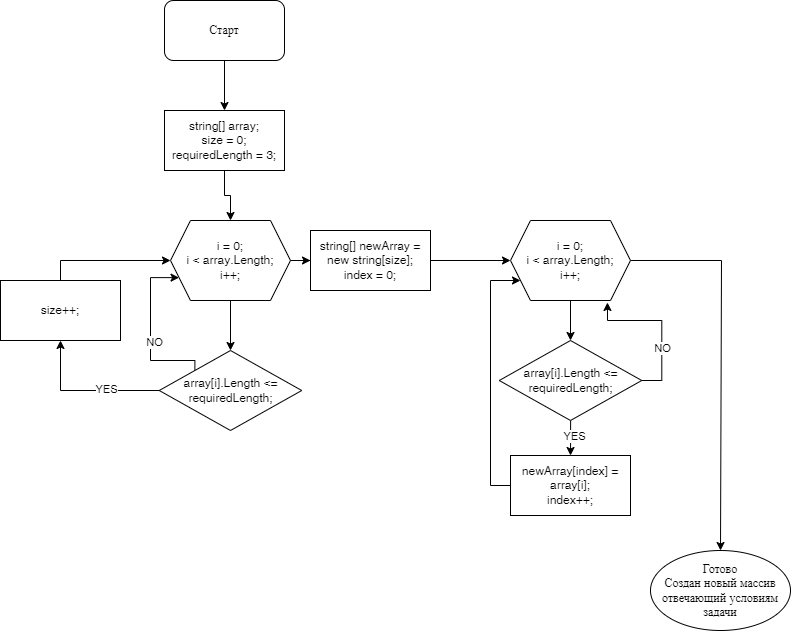

The diagram above was exported from draw.io. Its source (the exported page's mxGraphModel, read from the mxfile embedded in the PNG):
<mxGraphModel dx="1434" dy="796" grid="1" gridSize="10" guides="1" tooltips="1" connect="1" arrows="1" fold="1" page="1" pageScale="1" pageWidth="827" pageHeight="1169" math="0" shadow="0">
  <root>
    <mxCell id="0" />
    <mxCell id="1" parent="0" />
    <mxCell id="4lFMx1LLDcL0pt9NjLph-13" style="edgeStyle=orthogonalEdgeStyle;rounded=0;orthogonalLoop=1;jettySize=auto;html=1;entryX=0.5;entryY=0;entryDx=0;entryDy=0;" edge="1" parent="1" source="4lFMx1LLDcL0pt9NjLph-1" target="4lFMx1LLDcL0pt9NjLph-2">
      <mxGeometry relative="1" as="geometry" />
    </mxCell>
    <mxCell id="4lFMx1LLDcL0pt9NjLph-1" value="Старт" style="rounded=1;whiteSpace=wrap;html=1;" vertex="1" parent="1">
      <mxGeometry x="184" y="70" width="120" height="60" as="geometry" />
    </mxCell>
    <mxCell id="4lFMx1LLDcL0pt9NjLph-15" value="" style="edgeStyle=orthogonalEdgeStyle;rounded=0;orthogonalLoop=1;jettySize=auto;html=1;" edge="1" parent="1" source="4lFMx1LLDcL0pt9NjLph-2" target="4lFMx1LLDcL0pt9NjLph-3">
      <mxGeometry relative="1" as="geometry" />
    </mxCell>
    <mxCell id="4lFMx1LLDcL0pt9NjLph-2" value="string[] array;&lt;br&gt;size = 0;&lt;br&gt;requiredLength = 3;" style="rounded=0;whiteSpace=wrap;html=1;" vertex="1" parent="1">
      <mxGeometry x="184" y="180" width="120" height="60" as="geometry" />
    </mxCell>
    <mxCell id="4lFMx1LLDcL0pt9NjLph-6" style="edgeStyle=orthogonalEdgeStyle;rounded=0;orthogonalLoop=1;jettySize=auto;html=1;entryX=0.5;entryY=0;entryDx=0;entryDy=0;" edge="1" parent="1" source="4lFMx1LLDcL0pt9NjLph-3" target="4lFMx1LLDcL0pt9NjLph-4">
      <mxGeometry relative="1" as="geometry" />
    </mxCell>
    <mxCell id="4lFMx1LLDcL0pt9NjLph-18" value="" style="edgeStyle=orthogonalEdgeStyle;rounded=0;orthogonalLoop=1;jettySize=auto;html=1;" edge="1" parent="1" source="4lFMx1LLDcL0pt9NjLph-3" target="4lFMx1LLDcL0pt9NjLph-17">
      <mxGeometry relative="1" as="geometry" />
    </mxCell>
    <mxCell id="4lFMx1LLDcL0pt9NjLph-3" value="i = 0;&lt;br&gt;i &amp;lt; array.Length;&lt;br&gt;i++;" style="shape=hexagon;perimeter=hexagonPerimeter2;whiteSpace=wrap;html=1;fixedSize=1;" vertex="1" parent="1">
      <mxGeometry x="190" y="290" width="120" height="80" as="geometry" />
    </mxCell>
    <mxCell id="4lFMx1LLDcL0pt9NjLph-7" style="edgeStyle=orthogonalEdgeStyle;rounded=0;orthogonalLoop=1;jettySize=auto;html=1;entryX=0;entryY=0.75;entryDx=0;entryDy=0;exitX=0;exitY=0;exitDx=0;exitDy=0;" edge="1" parent="1" source="4lFMx1LLDcL0pt9NjLph-4" target="4lFMx1LLDcL0pt9NjLph-3">
      <mxGeometry relative="1" as="geometry">
        <Array as="points">
          <mxPoint x="214" y="430" />
          <mxPoint x="170" y="430" />
          <mxPoint x="170" y="347" />
        </Array>
      </mxGeometry>
    </mxCell>
    <mxCell id="4lFMx1LLDcL0pt9NjLph-8" value="NO" style="edgeLabel;html=1;align=center;verticalAlign=middle;resizable=0;points=[];" vertex="1" connectable="0" parent="4lFMx1LLDcL0pt9NjLph-7">
      <mxGeometry x="-0.1213" y="-3" relative="1" as="geometry">
        <mxPoint as="offset" />
      </mxGeometry>
    </mxCell>
    <mxCell id="4lFMx1LLDcL0pt9NjLph-10" value="" style="edgeStyle=orthogonalEdgeStyle;rounded=0;orthogonalLoop=1;jettySize=auto;html=1;" edge="1" parent="1" source="4lFMx1LLDcL0pt9NjLph-4" target="4lFMx1LLDcL0pt9NjLph-9">
      <mxGeometry relative="1" as="geometry" />
    </mxCell>
    <mxCell id="4lFMx1LLDcL0pt9NjLph-12" value="YES" style="edgeLabel;html=1;align=center;verticalAlign=middle;resizable=0;points=[];" vertex="1" connectable="0" parent="4lFMx1LLDcL0pt9NjLph-10">
      <mxGeometry x="-0.2908" y="-2" relative="1" as="geometry">
        <mxPoint as="offset" />
      </mxGeometry>
    </mxCell>
    <mxCell id="4lFMx1LLDcL0pt9NjLph-4" value="array[i].Length &amp;lt;= requiredLength;" style="rhombus;whiteSpace=wrap;html=1;" vertex="1" parent="1">
      <mxGeometry x="178.75" y="420" width="142.5" height="80" as="geometry" />
    </mxCell>
    <mxCell id="4lFMx1LLDcL0pt9NjLph-11" style="edgeStyle=orthogonalEdgeStyle;rounded=0;orthogonalLoop=1;jettySize=auto;html=1;entryX=0;entryY=0.5;entryDx=0;entryDy=0;exitX=0.5;exitY=0;exitDx=0;exitDy=0;" edge="1" parent="1" source="4lFMx1LLDcL0pt9NjLph-9" target="4lFMx1LLDcL0pt9NjLph-3">
      <mxGeometry relative="1" as="geometry" />
    </mxCell>
    <mxCell id="4lFMx1LLDcL0pt9NjLph-9" value="size++;" style="whiteSpace=wrap;html=1;" vertex="1" parent="1">
      <mxGeometry x="20" y="350" width="120" height="60" as="geometry" />
    </mxCell>
    <mxCell id="4lFMx1LLDcL0pt9NjLph-20" value="" style="edgeStyle=orthogonalEdgeStyle;rounded=0;orthogonalLoop=1;jettySize=auto;html=1;" edge="1" parent="1" source="4lFMx1LLDcL0pt9NjLph-17" target="4lFMx1LLDcL0pt9NjLph-19">
      <mxGeometry relative="1" as="geometry" />
    </mxCell>
    <mxCell id="4lFMx1LLDcL0pt9NjLph-17" value="string[] newArray = new string[size];&lt;br&gt;index = 0;" style="whiteSpace=wrap;html=1;" vertex="1" parent="1">
      <mxGeometry x="330" y="300" width="120" height="60" as="geometry" />
    </mxCell>
    <mxCell id="4lFMx1LLDcL0pt9NjLph-22" value="" style="edgeStyle=orthogonalEdgeStyle;rounded=0;orthogonalLoop=1;jettySize=auto;html=1;entryX=0.5;entryY=0;entryDx=0;entryDy=0;" edge="1" parent="1" source="4lFMx1LLDcL0pt9NjLph-19" target="4lFMx1LLDcL0pt9NjLph-23">
      <mxGeometry relative="1" as="geometry">
        <mxPoint x="640" y="450" as="targetPoint" />
      </mxGeometry>
    </mxCell>
    <mxCell id="4lFMx1LLDcL0pt9NjLph-33" style="edgeStyle=orthogonalEdgeStyle;rounded=0;orthogonalLoop=1;jettySize=auto;html=1;" edge="1" parent="1" source="4lFMx1LLDcL0pt9NjLph-19">
      <mxGeometry relative="1" as="geometry">
        <mxPoint x="740" y="620" as="targetPoint" />
        <Array as="points">
          <mxPoint x="741" y="330" />
        </Array>
      </mxGeometry>
    </mxCell>
    <mxCell id="4lFMx1LLDcL0pt9NjLph-19" value="i = 0;&lt;br style=&quot;border-color: var(--border-color);&quot;&gt;i &amp;lt; array.Length;&lt;br style=&quot;border-color: var(--border-color);&quot;&gt;i++;" style="shape=hexagon;perimeter=hexagonPerimeter2;whiteSpace=wrap;html=1;fixedSize=1;" vertex="1" parent="1">
      <mxGeometry x="530" y="290" width="120" height="80" as="geometry" />
    </mxCell>
    <mxCell id="4lFMx1LLDcL0pt9NjLph-27" value="" style="edgeStyle=orthogonalEdgeStyle;rounded=0;orthogonalLoop=1;jettySize=auto;html=1;" edge="1" parent="1" source="4lFMx1LLDcL0pt9NjLph-23" target="4lFMx1LLDcL0pt9NjLph-26">
      <mxGeometry relative="1" as="geometry" />
    </mxCell>
    <mxCell id="4lFMx1LLDcL0pt9NjLph-28" value="YES" style="edgeLabel;html=1;align=center;verticalAlign=middle;resizable=0;points=[];" vertex="1" connectable="0" parent="4lFMx1LLDcL0pt9NjLph-27">
      <mxGeometry x="-0.1435" y="4" relative="1" as="geometry">
        <mxPoint y="2" as="offset" />
      </mxGeometry>
    </mxCell>
    <mxCell id="4lFMx1LLDcL0pt9NjLph-23" value="array[i].Length &amp;lt;= requiredLength;" style="rhombus;whiteSpace=wrap;html=1;" vertex="1" parent="1">
      <mxGeometry x="518.75" y="410" width="142.5" height="80" as="geometry" />
    </mxCell>
    <mxCell id="4lFMx1LLDcL0pt9NjLph-29" style="edgeStyle=orthogonalEdgeStyle;rounded=0;orthogonalLoop=1;jettySize=auto;html=1;" edge="1" parent="1" source="4lFMx1LLDcL0pt9NjLph-26" target="4lFMx1LLDcL0pt9NjLph-19">
      <mxGeometry relative="1" as="geometry">
        <mxPoint x="490" y="380" as="targetPoint" />
        <Array as="points">
          <mxPoint x="510" y="555" />
          <mxPoint x="510" y="350" />
        </Array>
      </mxGeometry>
    </mxCell>
    <mxCell id="4lFMx1LLDcL0pt9NjLph-26" value="newArray[index] = array[i]; &lt;br&gt;index++;" style="whiteSpace=wrap;html=1;" vertex="1" parent="1">
      <mxGeometry x="530" y="525" width="120" height="60" as="geometry" />
    </mxCell>
    <mxCell id="4lFMx1LLDcL0pt9NjLph-31" style="edgeStyle=orthogonalEdgeStyle;rounded=0;orthogonalLoop=1;jettySize=auto;html=1;exitX=1;exitY=0.5;exitDx=0;exitDy=0;entryX=0.808;entryY=1.025;entryDx=0;entryDy=0;entryPerimeter=0;" edge="1" parent="1" source="4lFMx1LLDcL0pt9NjLph-23" target="4lFMx1LLDcL0pt9NjLph-19">
      <mxGeometry relative="1" as="geometry">
        <mxPoint x="660" y="370" as="targetPoint" />
      </mxGeometry>
    </mxCell>
    <mxCell id="4lFMx1LLDcL0pt9NjLph-32" value="NO" style="edgeLabel;html=1;align=center;verticalAlign=middle;resizable=0;points=[];" vertex="1" connectable="0" parent="4lFMx1LLDcL0pt9NjLph-31">
      <mxGeometry x="-0.2992" relative="1" as="geometry">
        <mxPoint as="offset" />
      </mxGeometry>
    </mxCell>
    <mxCell id="4lFMx1LLDcL0pt9NjLph-34" value="Готово&lt;br&gt;Создан новый массив&lt;br&gt;отвечающий условиям&lt;br&gt;задачи" style="ellipse;whiteSpace=wrap;html=1;" vertex="1" parent="1">
      <mxGeometry x="670" y="620" width="140" height="80" as="geometry" />
    </mxCell>
  </root>
</mxGraphModel>